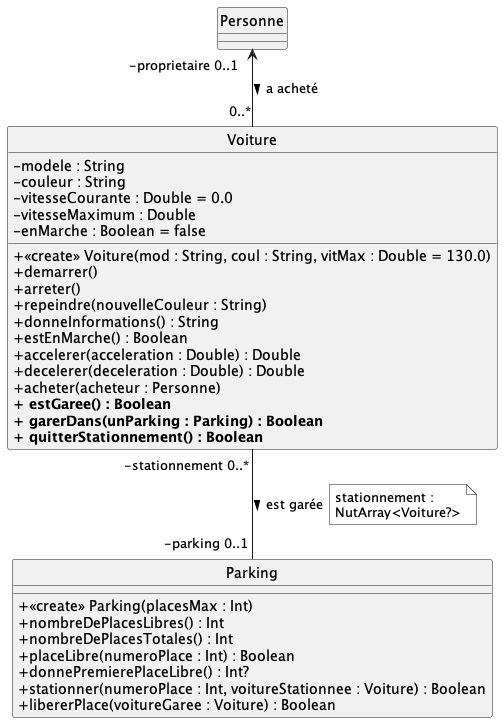

The diagram above was rendered by PlantUML. Its source (embedded in the PNG):
@startuml
hide circle
'skinparam monochrome true
skinparam classAttributeIconSize 0
skinparam backgroundcolor white

class Voiture {
    - modele : String
    - couleur : String
    - vitesseCourante : Double = 0.0
    - vitesseMaximum : Double
    - enMarche : Boolean = false
    + <<create>> Voiture(mod : String, coul : String, vitMax : Double = 130.0)
    + demarrer()
    + arreter()
    + repeindre(nouvelleCouleur : String)
    + donneInformations() : String
    + estEnMarche() : Boolean
    + accelerer(acceleration : Double) : Double
    + decelerer(deceleration : Double) : Double
    + acheter(acheteur : Personne)
    <b>+ estGaree() : Boolean</b>
    <b>+ garerDans(unParking : Parking) : Boolean</b>
    <b>+ quitterStationnement() : Boolean</b>
}


class Personne {

}
Personne "-proprietaire 0..1" <-- "0..*" Voiture : a acheté >

class Parking {
    + <<create>> Parking(placesMax : Int)
    + nombreDePlacesLibres() : Int
    + nombreDePlacesTotales() : Int
    + placeLibre(numeroPlace : Int) : Boolean
    + donnePremierePlaceLibre() : Int?
    + stationner(numeroPlace : Int, voitureStationnee : Voiture) : Boolean
    + libererPlace(voitureGaree : Voiture) : Boolean
}
Voiture "-stationnement 0..*" -- "-parking 0..1" Parking : est garée >
note right on link #white
stationnement :
NutArray<Voiture?>
end note

@enduml